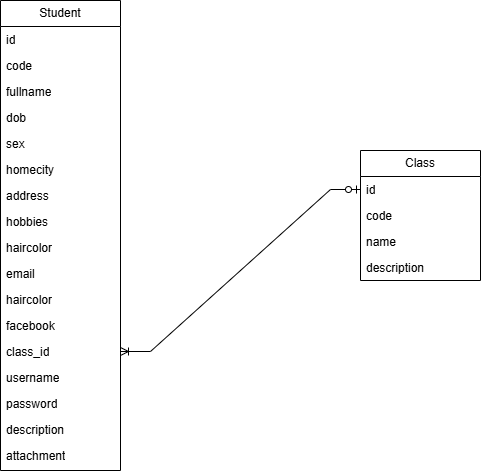

The diagram above was exported from draw.io. Its source (the exported page's mxGraphModel, read from the mxfile embedded in the PNG):
<mxGraphModel dx="981" dy="552" grid="1" gridSize="10" guides="1" tooltips="1" connect="1" arrows="1" fold="1" page="1" pageScale="1" pageWidth="850" pageHeight="1100" math="0" shadow="0">
  <root>
    <mxCell id="0" />
    <mxCell id="1" parent="0" />
    <mxCell id="QqCBMwjophPfyA2gyO-_-2" parent="1" style="swimlane;fontStyle=0;childLayout=stackLayout;horizontal=1;startSize=26;fillColor=none;horizontalStack=0;resizeParent=1;resizeParentMax=0;resizeLast=0;collapsible=1;marginBottom=0;whiteSpace=wrap;html=1;" value="Student" vertex="1">
      <mxGeometry height="470" width="120" x="110" y="130" as="geometry" />
    </mxCell>
    <mxCell id="QqCBMwjophPfyA2gyO-_-3" parent="QqCBMwjophPfyA2gyO-_-2" style="text;strokeColor=none;fillColor=none;align=left;verticalAlign=top;spacingLeft=4;spacingRight=4;overflow=hidden;rotatable=0;points=[[0,0.5],[1,0.5]];portConstraint=eastwest;whiteSpace=wrap;html=1;" value="id" vertex="1">
      <mxGeometry height="26" width="120" y="26" as="geometry" />
    </mxCell>
    <mxCell id="QqCBMwjophPfyA2gyO-_-4" parent="QqCBMwjophPfyA2gyO-_-2" style="text;strokeColor=none;fillColor=none;align=left;verticalAlign=top;spacingLeft=4;spacingRight=4;overflow=hidden;rotatable=0;points=[[0,0.5],[1,0.5]];portConstraint=eastwest;whiteSpace=wrap;html=1;" value="code" vertex="1">
      <mxGeometry height="26" width="120" y="52" as="geometry" />
    </mxCell>
    <mxCell id="QqCBMwjophPfyA2gyO-_-7" parent="QqCBMwjophPfyA2gyO-_-2" style="text;strokeColor=none;fillColor=none;align=left;verticalAlign=top;spacingLeft=4;spacingRight=4;overflow=hidden;rotatable=0;points=[[0,0.5],[1,0.5]];portConstraint=eastwest;whiteSpace=wrap;html=1;" value="fullname" vertex="1">
      <mxGeometry height="26" width="120" y="78" as="geometry" />
    </mxCell>
    <mxCell id="QqCBMwjophPfyA2gyO-_-8" parent="QqCBMwjophPfyA2gyO-_-2" style="text;strokeColor=none;fillColor=none;align=left;verticalAlign=top;spacingLeft=4;spacingRight=4;overflow=hidden;rotatable=0;points=[[0,0.5],[1,0.5]];portConstraint=eastwest;whiteSpace=wrap;html=1;" value="dob" vertex="1">
      <mxGeometry height="26" width="120" y="104" as="geometry" />
    </mxCell>
    <mxCell id="QqCBMwjophPfyA2gyO-_-9" parent="QqCBMwjophPfyA2gyO-_-2" style="text;strokeColor=none;fillColor=none;align=left;verticalAlign=top;spacingLeft=4;spacingRight=4;overflow=hidden;rotatable=0;points=[[0,0.5],[1,0.5]];portConstraint=eastwest;whiteSpace=wrap;html=1;" value="sex" vertex="1">
      <mxGeometry height="26" width="120" y="130" as="geometry" />
    </mxCell>
    <mxCell id="QqCBMwjophPfyA2gyO-_-10" parent="QqCBMwjophPfyA2gyO-_-2" style="text;strokeColor=none;fillColor=none;align=left;verticalAlign=top;spacingLeft=4;spacingRight=4;overflow=hidden;rotatable=0;points=[[0,0.5],[1,0.5]];portConstraint=eastwest;whiteSpace=wrap;html=1;" value="homecity" vertex="1">
      <mxGeometry height="26" width="120" y="156" as="geometry" />
    </mxCell>
    <mxCell id="QqCBMwjophPfyA2gyO-_-11" parent="QqCBMwjophPfyA2gyO-_-2" style="text;strokeColor=none;fillColor=none;align=left;verticalAlign=top;spacingLeft=4;spacingRight=4;overflow=hidden;rotatable=0;points=[[0,0.5],[1,0.5]];portConstraint=eastwest;whiteSpace=wrap;html=1;" value="address" vertex="1">
      <mxGeometry height="26" width="120" y="182" as="geometry" />
    </mxCell>
    <mxCell id="QqCBMwjophPfyA2gyO-_-12" parent="QqCBMwjophPfyA2gyO-_-2" style="text;strokeColor=none;fillColor=none;align=left;verticalAlign=top;spacingLeft=4;spacingRight=4;overflow=hidden;rotatable=0;points=[[0,0.5],[1,0.5]];portConstraint=eastwest;whiteSpace=wrap;html=1;" value="hobbies" vertex="1">
      <mxGeometry height="26" width="120" y="208" as="geometry" />
    </mxCell>
    <mxCell id="QqCBMwjophPfyA2gyO-_-13" parent="QqCBMwjophPfyA2gyO-_-2" style="text;strokeColor=none;fillColor=none;align=left;verticalAlign=top;spacingLeft=4;spacingRight=4;overflow=hidden;rotatable=0;points=[[0,0.5],[1,0.5]];portConstraint=eastwest;whiteSpace=wrap;html=1;" value="haircolor" vertex="1">
      <mxGeometry height="26" width="120" y="234" as="geometry" />
    </mxCell>
    <mxCell id="QqCBMwjophPfyA2gyO-_-14" parent="QqCBMwjophPfyA2gyO-_-2" style="text;strokeColor=none;fillColor=none;align=left;verticalAlign=top;spacingLeft=4;spacingRight=4;overflow=hidden;rotatable=0;points=[[0,0.5],[1,0.5]];portConstraint=eastwest;whiteSpace=wrap;html=1;" value="email" vertex="1">
      <mxGeometry height="26" width="120" y="260" as="geometry" />
    </mxCell>
    <mxCell id="QqCBMwjophPfyA2gyO-_-15" parent="QqCBMwjophPfyA2gyO-_-2" style="text;strokeColor=none;fillColor=none;align=left;verticalAlign=top;spacingLeft=4;spacingRight=4;overflow=hidden;rotatable=0;points=[[0,0.5],[1,0.5]];portConstraint=eastwest;whiteSpace=wrap;html=1;" value="haircolor" vertex="1">
      <mxGeometry height="26" width="120" y="286" as="geometry" />
    </mxCell>
    <mxCell id="QqCBMwjophPfyA2gyO-_-16" parent="QqCBMwjophPfyA2gyO-_-2" style="text;strokeColor=none;fillColor=none;align=left;verticalAlign=top;spacingLeft=4;spacingRight=4;overflow=hidden;rotatable=0;points=[[0,0.5],[1,0.5]];portConstraint=eastwest;whiteSpace=wrap;html=1;" value="facebook" vertex="1">
      <mxGeometry height="26" width="120" y="312" as="geometry" />
    </mxCell>
    <mxCell id="QqCBMwjophPfyA2gyO-_-17" parent="QqCBMwjophPfyA2gyO-_-2" style="text;strokeColor=none;fillColor=none;align=left;verticalAlign=top;spacingLeft=4;spacingRight=4;overflow=hidden;rotatable=0;points=[[0,0.5],[1,0.5]];portConstraint=eastwest;whiteSpace=wrap;html=1;" value="class_id" vertex="1">
      <mxGeometry height="26" width="120" y="338" as="geometry" />
    </mxCell>
    <mxCell id="QqCBMwjophPfyA2gyO-_-18" parent="QqCBMwjophPfyA2gyO-_-2" style="text;strokeColor=none;fillColor=none;align=left;verticalAlign=top;spacingLeft=4;spacingRight=4;overflow=hidden;rotatable=0;points=[[0,0.5],[1,0.5]];portConstraint=eastwest;whiteSpace=wrap;html=1;" value="username" vertex="1">
      <mxGeometry height="26" width="120" y="364" as="geometry" />
    </mxCell>
    <mxCell id="QqCBMwjophPfyA2gyO-_-20" parent="QqCBMwjophPfyA2gyO-_-2" style="text;strokeColor=none;fillColor=none;align=left;verticalAlign=top;spacingLeft=4;spacingRight=4;overflow=hidden;rotatable=0;points=[[0,0.5],[1,0.5]];portConstraint=eastwest;whiteSpace=wrap;html=1;" value="password" vertex="1">
      <mxGeometry height="26" width="120" y="390" as="geometry" />
    </mxCell>
    <mxCell id="QqCBMwjophPfyA2gyO-_-19" parent="QqCBMwjophPfyA2gyO-_-2" style="text;strokeColor=none;fillColor=none;align=left;verticalAlign=top;spacingLeft=4;spacingRight=4;overflow=hidden;rotatable=0;points=[[0,0.5],[1,0.5]];portConstraint=eastwest;whiteSpace=wrap;html=1;" value="description" vertex="1">
      <mxGeometry height="26" width="120" y="416" as="geometry" />
    </mxCell>
    <mxCell id="QqCBMwjophPfyA2gyO-_-5" parent="QqCBMwjophPfyA2gyO-_-2" style="text;strokeColor=none;fillColor=none;align=left;verticalAlign=top;spacingLeft=4;spacingRight=4;overflow=hidden;rotatable=0;points=[[0,0.5],[1,0.5]];portConstraint=eastwest;whiteSpace=wrap;html=1;" value="attachment" vertex="1">
      <mxGeometry height="28" width="120" y="442" as="geometry" />
    </mxCell>
    <mxCell id="QqCBMwjophPfyA2gyO-_-21" parent="1" style="swimlane;fontStyle=0;childLayout=stackLayout;horizontal=1;startSize=26;fillColor=none;horizontalStack=0;resizeParent=1;resizeParentMax=0;resizeLast=0;collapsible=1;marginBottom=0;whiteSpace=wrap;html=1;" value="Class" vertex="1">
      <mxGeometry height="130" width="120" x="470" y="280" as="geometry" />
    </mxCell>
    <mxCell id="QqCBMwjophPfyA2gyO-_-22" parent="QqCBMwjophPfyA2gyO-_-21" style="text;strokeColor=none;fillColor=none;align=left;verticalAlign=top;spacingLeft=4;spacingRight=4;overflow=hidden;rotatable=0;points=[[0,0.5],[1,0.5]];portConstraint=eastwest;whiteSpace=wrap;html=1;" value="id" vertex="1">
      <mxGeometry height="26" width="120" y="26" as="geometry" />
    </mxCell>
    <mxCell id="QqCBMwjophPfyA2gyO-_-23" parent="QqCBMwjophPfyA2gyO-_-21" style="text;strokeColor=none;fillColor=none;align=left;verticalAlign=top;spacingLeft=4;spacingRight=4;overflow=hidden;rotatable=0;points=[[0,0.5],[1,0.5]];portConstraint=eastwest;whiteSpace=wrap;html=1;" value="code" vertex="1">
      <mxGeometry height="26" width="120" y="52" as="geometry" />
    </mxCell>
    <mxCell id="QqCBMwjophPfyA2gyO-_-25" parent="QqCBMwjophPfyA2gyO-_-21" style="text;strokeColor=none;fillColor=none;align=left;verticalAlign=top;spacingLeft=4;spacingRight=4;overflow=hidden;rotatable=0;points=[[0,0.5],[1,0.5]];portConstraint=eastwest;whiteSpace=wrap;html=1;" value="name" vertex="1">
      <mxGeometry height="26" width="120" y="78" as="geometry" />
    </mxCell>
    <mxCell id="QqCBMwjophPfyA2gyO-_-24" parent="QqCBMwjophPfyA2gyO-_-21" style="text;strokeColor=none;fillColor=none;align=left;verticalAlign=top;spacingLeft=4;spacingRight=4;overflow=hidden;rotatable=0;points=[[0,0.5],[1,0.5]];portConstraint=eastwest;whiteSpace=wrap;html=1;" value="description" vertex="1">
      <mxGeometry height="26" width="120" y="104" as="geometry" />
    </mxCell>
    <mxCell id="QqCBMwjophPfyA2gyO-_-26" edge="1" parent="1" source="QqCBMwjophPfyA2gyO-_-17" style="edgeStyle=entityRelationEdgeStyle;fontSize=12;html=1;endArrow=ERzeroToOne;rounded=0;exitX=1;exitY=0.5;exitDx=0;exitDy=0;entryX=0;entryY=0.5;entryDx=0;entryDy=0;endFill=0;startArrow=ERoneToMany;startFill=0;" target="QqCBMwjophPfyA2gyO-_-22" value="">
      <mxGeometry height="100" relative="1" width="100" as="geometry">
        <mxPoint x="300" y="360" as="sourcePoint" />
        <mxPoint x="400" y="260" as="targetPoint" />
      </mxGeometry>
    </mxCell>
  </root>
</mxGraphModel>